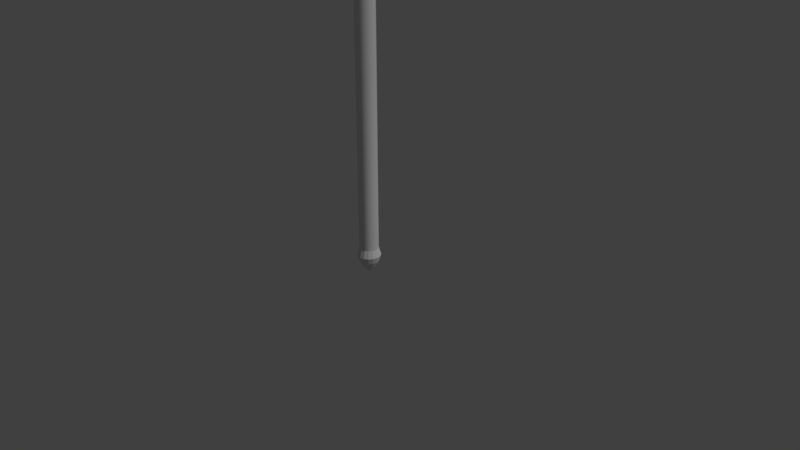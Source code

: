 # Source: spear1.blend  (saved by Blender 2.78.0; exported with 4.5.12 LTS)
import bpy
from mathutils import Matrix  # noqa: F401  (used for matrix-valued properties, if any)

bpy.ops.wm.read_factory_settings(use_empty=True)
scene = bpy.context.scene
scene.name = 'Scene'

# ---- collections
col_collection_1 = bpy.data.collections.new('Collection 1'); scene.collection.children.link(col_collection_1)

# ---- materials (node trees are filled in below, after node groups)
mat_grip = bpy.data.materials.new('grip')
mat_grip.alpha_threshold = 0.0
mat_grip.use_transparent_shadow = False
mat_grip.roughness = 0.5
mat_gem = bpy.data.materials.new('gem')
mat_gem.alpha_threshold = 0.0
mat_gem.use_transparent_shadow = False
mat_gem.roughness = 0.5
mat_tip = bpy.data.materials.new('tip')
mat_tip.alpha_threshold = 0.0
mat_tip.use_transparent_shadow = False
mat_tip.roughness = 0.5

# ---- node groups
ng_auto_smooth = bpy.data.node_groups.new('Auto Smooth', 'GeometryNodeTree')
_s = ng_auto_smooth.interface.new_socket(name='Geometry', in_out='OUTPUT', socket_type='NodeSocketGeometry')
_s = ng_auto_smooth.interface.new_socket(name='Geometry', in_out='INPUT', socket_type='NodeSocketGeometry')
_s = ng_auto_smooth.interface.new_socket(name='Angle', in_out='INPUT', socket_type='NodeSocketFloat')
_s.subtype = 'ANGLE'
_s.min_value = 0.0
_s.max_value = 3.142
ng_auto_smooth.is_modifier = True
_N = ng_auto_smooth.nodes; _L = ng_auto_smooth.links
n0 = _N.new('NodeGroupOutput'); n0.name = 'Group Output'; n0.location = (480, -100)
n1 = _N.new('NodeGroupInput'); n1.name = 'Group Input'; n1.location = (-420, -300)
n2 = _N.new('NodeGroupInput'); n2.name = 'Group Input.001'; n2.location = (-60, -100)
n3 = _N.new('GeometryNodeSetShadeSmooth'); n3.name = 'Set Shade Smooth'; n3.location = (120, -100)
n3.domain = 'EDGE'
n4 = _N.new('GeometryNodeSetShadeSmooth'); n4.name = 'Set Shade Smooth.001'; n4.location = (300, -100)
n5 = _N.new('GeometryNodeInputMeshEdgeAngle'); n5.name = 'Edge Angle'; n5.location = (-420, -220)
n6 = _N.new('GeometryNodeInputEdgeSmooth'); n6.name = 'Is Edge Smooth'; n6.location = (-60, -160)
n7 = _N.new('GeometryNodeInputShadeSmooth'); n7.name = 'Is Face Smooth'; n7.location = (-240, -340)
n8 = _N.new('FunctionNodeBooleanMath'); n8.name = 'Boolean Math'; n8.location = (-60, -220)
n9 = _N.new('FunctionNodeCompare'); n9.name = 'Compare'; n9.location = (-240, -180)
n9.operation = 'LESS_EQUAL'
_L.new(n5.outputs[0], n9.inputs[0])
_L.new(n4.outputs[0], n0.inputs[0])
_L.new(n1.outputs[1], n9.inputs[1])
_L.new(n9.outputs[0], n8.inputs[0])
_L.new(n7.outputs[0], n8.inputs[1])
_L.new(n2.outputs[0], n3.inputs[0])
_L.new(n6.outputs[0], n3.inputs[1])
_L.new(n3.outputs[0], n4.inputs[0])
_L.new(n8.outputs[0], n3.inputs[2])
n0.is_active_output = True

# ---- material node trees

# ---- world
world_world = bpy.data.worlds.new('World'); scene.world = world_world
world_world.color = (0.05088, 0.05088, 0.05088)
world_world.use_sun_shadow = False
world_world.sun_shadow_jitter_overblur = 0.0
world_world.cycles.sampling_method = 'MANUAL'

# ---- cameras
cam_camera = bpy.data.cameras.new('Camera')
cam_camera.clip_end = 100.0
cam_camera.lens = 35.0
cam_camera.sensor_width = 32.0
cam_camera.sensor_height = 18.0
cam_camera.ortho_scale = 7.314
cam_camera.dof.focus_distance = 0.0
cam_camera.dof.aperture_fstop = 128.0

# ---- lights
light_lamp = bpy.data.lights.new('Lamp', 'SUN')
light_lamp.transmission_factor = 0.0
light_lamp.cutoff_distance = 30.0
light_lamp.angle = 0.1993
light_lamp.energy = 1.0
light_lamp.shadow_buffer_clip_start = 1.001
light_lamp.shadow_soft_size = 0.1
light_lamp.shadow_cascade_max_distance = 1000.0

# ---- meshes
me_cylinder = bpy.data.meshes.new('Cylinder')
me_cylinder.from_pydata([(2.851e-10, 0.1562, -4.0), (-0.0221, -0.08839, 4.125), (0.04784, 0.1155, 4.075), (0.08839, 0.08839, 4.075), (0.01196, -0.1155, 4.125), (0.1444, -0.05979, -4.0), (0.1155, -0.04784, 4.075), (0.1105, -0.1105, -4.0), (0.08839, -0.08839, 4.075), (0.03125, -5.464e-09, 4.125), (1.887e-08, -0.125, 4.075), (-0.04784, -0.1155, 4.075), (0.02887, 0.04784, 4.125), (-0.1155, -0.04784, 4.075), (-0.125, 1.491e-09, 4.075), (8.033e-09, 0.125, 4.125), (-0.1105, 0.1105, -4.0), (-0.08839, 0.08839, 4.075), (-0.04784, 0.1155, 4.075), (-0.05979, 0.1444, -4.0), (-0.1444, 0.05979, -4.0), (-0.1562, -7.59e-09, -4.0), (-0.1444, -0.05979, -4.0), (-0.1105, -0.1105, -4.0), (-0.05979, -0.1444, -4.0), (-9.648e-09, -0.1562, -4.0), (0.05979, -0.1444, -4.0), (0.1563, 1.103e-09, -4.0), (0.1444, 0.05979, -4.0), (0.1105, 0.1105, -4.0), (0.05979, 0.1444, -4.0), (-1.337e-08, -7.603e-10, -4.25), (-0.03114, 0.07519, -4.167), (-0.04983, 0.1203, -4.083), (0.05754, 0.05754, -4.167), (0.09207, 0.09207, -4.083), (0.07519, 0.03114, -4.167), (0.1203, 0.04983, -4.083), (0.08138, -6.629e-10, -4.167), (0.1302, 2.104e-10, -4.083), (0.05754, -0.05754, -4.167), (0.09207, -0.09207, -4.083), (0.03114, -0.07519, -4.167), (0.04983, -0.1203, -4.083), (0.07519, -0.03114, -4.167), (0.1203, -0.04983, -4.083), (-4.351e-09, 0.1302, -4.083), (-9.86e-09, 0.08138, -4.167), (-0.05754, 0.05754, -4.167), (-0.09207, 0.09207, -4.083), (-1.503e-08, -0.08138, -4.167), (-1.263e-08, -0.1302, -4.083), (-0.03114, -0.07519, -4.167), (-0.04983, -0.1203, -4.083), (-0.05754, -0.05754, -4.167), (-0.09207, -0.09207, -4.083), (-0.07519, -0.03114, -4.167), (-0.1203, -0.04983, -4.083), (-0.08138, -5.191e-09, -4.167), (-0.1302, -7.034e-09, -4.083), (-0.07519, 0.03114, -4.167), (-0.1203, 0.04983, -4.083), (0.03114, 0.07519, -4.167), (0.04983, 0.1203, -4.083), (0.0, 0.125, 4.075), (-0.01196, 0.1155, 4.125), (-0.0221, 0.08839, 4.125), (0.1155, 0.04784, 4.075), (0.125, -5.464e-09, 4.075), (-0.03125, 1.491e-09, 4.125), (-0.02887, -0.04784, 4.125), (0.04784, -0.1155, 4.075), (-0.01196, -0.1155, 4.125), (1.275e-08, -0.125, 4.125), (-0.08839, -0.08839, 4.075), (0.0221, -0.08839, 4.125), (0.02887, -0.04784, 4.125), (-0.1155, 0.04784, 4.075), (0.0221, 0.08839, 4.125), (0.01196, 0.1155, 4.125), (-0.02887, 0.04784, 4.125), (-0.03315, -0.1326, 4.875), (0.01794, -0.1732, 4.875), (0.0, 0.0, 5.875), (0.04688, -9.011e-09, 4.875), (0.04331, 0.07175, 4.875), (6.577e-09, 0.1875, 4.875), (-0.01794, 0.1732, 4.875), (-0.03315, 0.1326, 4.875), (-0.04687, 1.421e-09, 4.875), (-0.04331, -0.07175, 4.875), (-0.01794, -0.1732, 4.875), (1.366e-08, -0.1875, 4.875), (0.03315, -0.1326, 4.875), (0.04331, -0.07175, 4.875), (0.03315, 0.1326, 4.875), (0.01794, 0.1732, 4.875), (-0.04331, 0.07175, 4.875), (0.1155, -0.04784, -3.899), (0.08839, -0.08839, -3.899), (-0.08839, 0.08839, -3.899), (-0.04784, 0.1155, -3.899), (-0.125, -5.377e-09, -3.899), (-0.1155, -0.04784, -3.899), (-0.04784, -0.1155, -3.899), (-7.611e-09, -0.125, -3.899), (0.08839, 0.08839, -3.899), (0.04784, 0.1155, -3.899), (0.1155, 0.04784, -3.899), (0.125, 1.404e-09, -3.899), (0.04784, -0.1155, -3.899), (-0.08839, -0.08839, -3.899), (-0.1155, 0.04784, -3.899), (0.0, 0.125, -3.899)], [], [(113, 64, 2, 107), (107, 2, 3, 106), (106, 3, 67, 108), (108, 67, 68, 109), (109, 68, 6, 98), (98, 6, 8, 99), (99, 8, 71, 110), (110, 71, 10, 105), (105, 10, 11, 104), (104, 11, 74, 111), (111, 74, 13, 103), (103, 13, 14, 102), (102, 14, 77, 112), (112, 77, 17, 100), (100, 17, 18, 101), (101, 18, 64, 113), (63, 46, 0, 30), (46, 33, 19, 0), (49, 61, 20, 16), (59, 57, 22, 21), (55, 53, 24, 23), (51, 43, 26, 25), (41, 45, 5, 7), (39, 37, 28, 27), (35, 63, 30, 29), (34, 35, 37, 36), (62, 31, 47), (29, 28, 37, 35), (35, 34, 62, 63), (34, 31, 62), (38, 39, 45, 44), (36, 31, 34), (27, 5, 45, 39), (39, 38, 36, 37), (38, 31, 36), (40, 41, 43, 42), (44, 31, 38), (7, 26, 43, 41), (41, 40, 44, 45), (40, 31, 44), (50, 51, 53, 52), (42, 31, 40), (25, 24, 53, 51), (51, 50, 42, 43), (50, 31, 42), (54, 55, 57, 56), (52, 31, 50), (23, 22, 57, 55), (55, 54, 52, 53), (54, 31, 52), (58, 59, 61, 60), (56, 31, 54), (21, 20, 61, 59), (59, 58, 56, 57), (58, 31, 56), (48, 49, 33, 32), (60, 31, 58), (16, 19, 33, 49), (49, 48, 60, 61), (48, 31, 60), (32, 31, 48), (46, 47, 32, 33), (47, 31, 32), (47, 46, 63, 62), (74, 11, 72, 1), (79, 15, 86, 96), (64, 18, 65, 15), (65, 66, 88, 87), (67, 3, 78, 12), (78, 79, 96, 95), (11, 10, 73, 72), (1, 72, 91, 81), (18, 17, 66, 65), (15, 65, 87, 86), (6, 68, 9, 76), (73, 4, 82, 92), (13, 74, 1, 70), (72, 73, 92, 91), (3, 2, 79, 78), (12, 78, 95, 85), (77, 14, 69, 80), (66, 80, 97, 88), (17, 77, 80, 66), (69, 70, 90, 89), (71, 8, 75, 4), (80, 69, 89, 97), (2, 64, 15, 79), (4, 75, 93, 82), (8, 6, 76, 75), (76, 9, 84, 94), (14, 13, 70, 69), (75, 76, 94, 93), (9, 12, 85, 84), (10, 71, 4, 73), (68, 67, 12, 9), (70, 1, 81, 90), (87, 83, 86), (88, 83, 87), (97, 83, 88), (89, 83, 97), (90, 83, 89), (81, 83, 90), (91, 83, 81), (92, 83, 91), (82, 83, 92), (93, 83, 82), (94, 83, 93), (84, 83, 94), (85, 83, 84), (95, 83, 85), (96, 83, 95), (86, 83, 96), (19, 101, 113, 0), (16, 100, 101, 19), (20, 112, 100, 16), (21, 102, 112, 20), (22, 103, 102, 21), (23, 111, 103, 22), (24, 104, 111, 23), (25, 105, 104, 24), (26, 110, 105, 25), (7, 99, 110, 26), (5, 98, 99, 7), (27, 109, 98, 5), (28, 108, 109, 27), (29, 106, 108, 28), (30, 107, 106, 29), (0, 113, 107, 30)])
me_cylinder.polygons.foreach_set('use_smooth', [1, 1, 1, 1, 1, 1, 1, 1, 1, 1, 1, 1, 1, 1, 1, 1, 0, 0, 0, 0, 0, 0, 0, 0, 0, 0, 0, 0, 0, 0, 0, 0, 0, 0, 0, 0, 0, 0, 0, 0, 0, 0, 0, 0, 0, 0, 0, 0, 0, 0, 0, 0, 0, 0, 0, 0, 0, 0, 0, 0, 0, 0, 0, 0, 1, 1, 1, 1, 1, 1, 1, 1, 1, 1, 1, 1, 1, 1, 1, 1, 1, 1, 1, 1, 1, 1, 1, 1, 1, 1, 1, 1, 1, 1, 1, 1, 1, 1, 1, 1, 1, 1, 1, 1, 1, 1, 1, 1, 1, 1, 1, 1, 0, 0, 0, 0, 0, 0, 0, 0, 0, 0, 0, 0, 0, 0, 0, 0])
me_cylinder.polygons.foreach_set('material_index', [0, 0, 0, 0, 0, 0, 0, 0, 0, 0, 0, 0, 0, 0, 0, 0, 1, 1, 1, 1, 1, 1, 1, 1, 1, 1, 1, 1, 1, 1, 1, 1, 1, 1, 1, 1, 1, 1, 1, 1, 1, 1, 1, 1, 1, 1, 1, 1, 1, 1, 1, 1, 1, 1, 1, 1, 1, 1, 1, 1, 1, 1, 1, 1, 0, 2, 0, 2, 0, 2, 0, 2, 0, 2, 0, 2, 0, 2, 0, 2, 0, 2, 0, 2, 0, 2, 0, 2, 0, 2, 0, 2, 2, 0, 0, 2, 2, 2, 2, 2, 2, 2, 2, 2, 2, 2, 2, 2, 2, 2, 2, 2, 1, 1, 1, 1, 1, 1, 1, 1, 1, 1, 1, 1, 1, 1, 1, 1])
_k = set([(1, 70), (1, 72), (4, 73), (4, 75), (9, 12), (9, 76), (12, 78), (15, 65), (15, 79), (65, 66), (66, 80), (69, 70), (69, 80), (72, 73), (75, 76), (78, 79), (98, 99), (98, 109), (99, 110), (100, 101), (100, 112), (101, 113), (102, 103), (102, 112), (103, 111), (104, 105), (104, 111), (105, 110), (106, 107), (106, 108), (107, 113), (108, 109)])
me_cylinder.attributes.new('sharp_edge', 'BOOLEAN', 'EDGE').data.foreach_set('value', [ (min(e.vertices), max(e.vertices)) in _k for e in me_cylinder.edges])
_uv = me_cylinder.uv_layers.new(name='UVMap')
_uv.uv.foreach_set('vector', [0.4053, 5.426e-05, 0.4053, 0.9934, 0.3511, 0.9934, 0.3511, 0.0, 0.3511, 0.0, 0.3511, 0.9934, 0.2942, 0.9934, 0.2942, 1.245e-05, 0.2942, 1.245e-05, 0.2942, 0.9934, 0.2432, 0.9935, 0.2432, 8.973e-05, 0.2432, 2.971e-08, 0.2432, 0.9938, 0.2029, 0.9938, 0.2029, 2.971e-08, 0.2029, 2.971e-08, 0.2029, 0.9938, 0.1501, 0.9938, 0.1501, 0.0, 0.1501, 0.0, 0.1501, 0.9938, 0.09307, 0.9938, 0.09307, 0.0, 0.09307, 0.0, 0.09307, 0.9938, 0.04035, 0.9938, 0.04035, 0.0, 0.6537, 0.0001671, 0.6537, 0.9935, 0.6105, 0.9934, 0.6105, 5.432e-05, 0.6105, 5.432e-05, 0.6105, 0.9934, 0.5564, 0.9934, 0.5564, 0.0, 0.5564, 0.0, 0.5564, 0.9934, 0.4994, 0.9934, 0.4994, 1.251e-05, 0.4994, 1.251e-05, 0.4994, 0.9934, 0.4484, 0.9935, 0.4484, 8.979e-05, 0.8565, 0.0, 0.8565, 0.9938, 0.8162, 0.9938, 0.8162, 0.0, 0.8162, 0.0, 0.8162, 0.9938, 0.7635, 0.9938, 0.7635, 0.0, 0.7635, 0.0, 0.7635, 0.9938, 0.7064, 0.9938, 0.7064, 0.0, 0.7064, 0.0, 0.7064, 0.9938, 0.6537, 0.9938, 0.6537, 0.0, 0.4484, 0.000167, 0.4484, 0.9935, 0.4053, 0.9934, 0.4053, 5.426e-05, 0.0, 0.0, 1.0, 0.0, 1.0, 1.0, 0.0, 1.0, 0.0, 0.0, 1.0, 0.0, 1.0, 1.0, 0.0, 1.0, 0.0, 0.0, 1.0, 0.0, 1.0, 1.0, 0.0, 1.0, 0.0, 0.0, 1.0, 0.0, 1.0, 1.0, 0.0, 1.0, 0.0, 0.0, 1.0, 0.0, 1.0, 1.0, 0.0, 1.0, 0.0, 0.0, 1.0, 0.0, 1.0, 1.0, 0.0, 1.0, 0.0, 0.0, 1.0, 0.0, 1.0, 1.0, 0.0, 1.0, 0.0, 0.0, 1.0, 0.0, 1.0, 1.0, 0.0, 1.0, 0.0, 0.0, 1.0, 0.0, 1.0, 1.0, 0.0, 1.0, 0.0, 0.0, 1.0, 0.0, 1.0, 1.0, 0.0, 1.0, 0.0, 0.0, 1.0, 0.0, 1.0, 1.0, 0.0, 0.0, 1.0, 0.0, 1.0, 1.0, 0.0, 1.0, 0.0, 0.0, 1.0, 0.0, 1.0, 1.0, 0.0, 1.0, 0.0, 0.0, 1.0, 0.0, 1.0, 1.0, 0.0, 0.0, 1.0, 0.0, 1.0, 1.0, 0.0, 1.0, 0.0, 0.0, 1.0, 0.0, 1.0, 1.0, 0.0, 0.0, 1.0, 0.0, 1.0, 1.0, 0.0, 1.0, 0.0, 0.0, 1.0, 0.0, 1.0, 1.0, 0.0, 1.0, 0.0, 0.0, 1.0, 0.0, 1.0, 1.0, 0.0, 0.0, 1.0, 0.0, 1.0, 1.0, 0.0, 1.0, 0.0, 0.0, 1.0, 0.0, 1.0, 1.0, 0.0, 0.0, 1.0, 0.0, 1.0, 1.0, 0.0, 1.0, 0.0, 0.0, 1.0, 0.0, 1.0, 1.0, 0.0, 1.0, 0.0, 0.0, 1.0, 0.0, 1.0, 1.0, 0.0, 0.0, 1.0, 0.0, 1.0, 1.0, 0.0, 1.0, 0.0, 0.0, 1.0, 0.0, 1.0, 1.0, 0.0, 0.0, 1.0, 0.0, 1.0, 1.0, 0.0, 1.0, 0.0, 0.0, 1.0, 0.0, 1.0, 1.0, 0.0, 1.0, 0.0, 0.0, 1.0, 0.0, 1.0, 1.0, 0.0, 0.0, 1.0, 0.0, 1.0, 1.0, 0.0, 1.0, 0.0, 0.0, 1.0, 0.0, 1.0, 1.0, 0.0, 0.0, 1.0, 0.0, 1.0, 1.0, 0.0, 1.0, 0.0, 0.0, 1.0, 0.0, 1.0, 1.0, 0.0, 1.0, 0.0, 0.0, 1.0, 0.0, 1.0, 1.0, 0.0, 0.0, 1.0, 0.0, 1.0, 1.0, 0.0, 1.0, 0.0, 0.0, 1.0, 0.0, 1.0, 1.0, 0.0, 0.0, 1.0, 0.0, 1.0, 1.0, 0.0, 1.0, 0.0, 0.0, 1.0, 0.0, 1.0, 1.0, 0.0, 1.0, 0.0, 0.0, 1.0, 0.0, 1.0, 1.0, 0.0, 0.0, 1.0, 0.0, 1.0, 1.0, 0.0, 1.0, 0.0, 0.0, 1.0, 0.0, 1.0, 1.0, 0.0, 0.0, 1.0, 0.0, 1.0, 1.0, 0.0, 1.0, 0.0, 0.0, 1.0, 0.0, 1.0, 1.0, 0.0, 1.0, 0.0, 0.0, 1.0, 0.0, 1.0, 1.0, 0.0, 0.0, 1.0, 0.0, 1.0, 1.0, 0.0, 0.0, 1.0, 0.0, 1.0, 1.0, 0.0, 1.0, 0.0, 0.0, 1.0, 0.0, 1.0, 1.0, 0.0, 0.0, 1.0, 0.0, 1.0, 1.0, 0.0, 1.0, 0.9633, 0.02541, 0.9227, 0.02878, 0.8565, 0.02878, 0.8667, 0.02541, 0.9873, 0.01127, 1.0, 0.01184, 1.0, 0.4408, 0.981, 0.44, 0.8969, 0.04694, 0.8565, 0.04694, 0.8798, 0.04071, 0.8969, 0.04071, 0.4873, 0.9887, 0.4512, 0.9901, 0.4268, 0.5621, 0.481, 0.56, 0.2432, 0.9935, 0.2942, 0.9934, 0.3616, 0.9997, 0.3313, 0.9998, 0.9512, 0.009891, 0.9873, 0.01127, 0.981, 0.44, 0.9268, 0.4379, 0.5564, 0.9934, 0.6105, 0.9934, 0.6105, 0.9997, 0.5929, 0.9997, 0.2155, 0.9985, 0.1794, 0.9997, 0.01906, 0.5764, 0.07329, 0.5746, 0.9227, 9.285e-10, 0.9633, 0.003377, 0.8667, 0.003377, 0.8565, 0.0, 0.5, 0.9882, 0.4873, 0.9887, 0.481, 0.56, 0.5, 0.5592, 0.8661, 0.04071, 0.8565, 0.03475, 0.9203, 0.03475, 0.9227, 0.04071, 0.6667, 0.0, 0.6794, 0.0003355, 0.5191, 0.4236, 0.5, 0.4231, 0.9905, 0.02035, 0.9633, 0.02541, 0.8667, 0.02541, 0.8735, 0.02035, 0.1794, 0.9997, 0.1667, 1.0, 0.0, 0.5769, 0.01906, 0.5764, 0.2942, 0.9934, 0.3511, 0.9934, 0.3876, 0.9997, 0.3616, 0.9997, 0.8972, 0.007906, 0.9512, 0.009891, 0.9268, 0.4379, 0.8458, 0.4349, 0.9905, 0.008431, 1.0, 0.01439, 0.8759, 0.01439, 0.8735, 0.008431, 0.4512, 0.9901, 0.3972, 0.9921, 0.3458, 0.5651, 0.4268, 0.5621, 0.9633, 0.003377, 0.9905, 0.008431, 0.8735, 0.008431, 0.8667, 0.003377, 0.3334, 0.9944, 0.2696, 0.9966, 0.1544, 0.5719, 0.2501, 0.5685, 0.04035, 0.9938, 0.09307, 0.9938, 0.04998, 1.0, 0.01703, 1.0, 0.3972, 0.9921, 0.3334, 0.9944, 0.2501, 0.5685, 0.3458, 0.5651, 0.3511, 0.9934, 0.4053, 0.9934, 0.4053, 0.9997, 0.3876, 0.9997, 0.6794, 0.0003355, 0.7155, 0.00152, 0.5733, 0.4254, 0.5191, 0.4236, 0.09307, 0.9938, 0.1501, 0.9938, 0.09383, 1.0, 0.04998, 1.0, 0.7696, 0.003376, 0.8334, 0.005618, 0.7501, 0.4315, 0.6544, 0.4281, 1.0, 0.01439, 0.9905, 0.02035, 0.8735, 0.02035, 0.8759, 0.01439, 0.7155, 0.00152, 0.7696, 0.003376, 0.6544, 0.4281, 0.5733, 0.4254, 0.8334, 0.005618, 0.8972, 0.007906, 0.8458, 0.4349, 0.7501, 0.4315, 0.0, 0.9938, 0.04035, 0.9938, 0.01703, 1.0, 8.717e-09, 1.0, 0.8565, 0.03475, 0.8661, 0.02878, 0.9227, 0.02878, 0.9203, 0.03475, 0.2696, 0.9966, 0.2155, 0.9985, 0.07329, 0.5746, 0.1544, 0.5719, 0.481, 0.56, 0.1389, 0.0, 0.5, 0.5592, 0.4268, 0.5621, 0.1389, 0.0, 0.481, 0.56, 0.3458, 0.5651, 0.1389, 0.0, 0.4268, 0.5621, 0.2501, 0.5685, 0.1389, 0.0, 0.3458, 0.5651, 0.1544, 0.5719, 0.1389, 0.0, 0.2501, 0.5685, 0.07329, 0.5746, 0.1389, 0.0, 0.1544, 0.5719, 0.01906, 0.5764, 0.1389, 0.0, 0.07329, 0.5746, 0.0, 0.5769, 0.1389, 0.0, 0.01906, 0.5764, 0.5191, 0.4236, 0.6389, 1.0, 0.5, 0.4231, 0.5733, 0.4254, 0.6389, 1.0, 0.5191, 0.4236, 0.6544, 0.4281, 0.6389, 1.0, 0.5733, 0.4254, 0.7501, 0.4315, 0.6389, 1.0, 0.6544, 0.4281, 0.8458, 0.4349, 0.6389, 1.0, 0.7501, 0.4315, 0.9268, 0.4379, 0.6389, 1.0, 0.8458, 0.4349, 0.981, 0.44, 0.6389, 1.0, 0.9268, 0.4379, 1.0, 0.4408, 0.6389, 1.0, 0.981, 0.44, 0.0, 0.0, 1.0, 0.0, 1.0, 1.0, 0.0, 1.0, 0.0, 0.0, 1.0, 0.0, 1.0, 1.0, 0.0, 1.0, 0.0, 0.0, 1.0, 0.0, 1.0, 1.0, 0.0, 1.0, 0.0, 0.0, 1.0, 0.0, 1.0, 1.0, 0.0, 1.0, 0.0, 0.0, 1.0, 0.0, 1.0, 1.0, 0.0, 1.0, 0.0, 0.0, 1.0, 0.0, 1.0, 1.0, 0.0, 1.0, 0.0, 0.0, 1.0, 0.0, 1.0, 1.0, 0.0, 1.0, 0.0, 0.0, 1.0, 0.0, 1.0, 1.0, 0.0, 1.0, 0.0, 0.0, 1.0, 0.0, 1.0, 1.0, 0.0, 1.0, 0.0, 0.0, 1.0, 0.0, 1.0, 1.0, 0.0, 1.0, 0.0, 0.0, 1.0, 0.0, 1.0, 1.0, 0.0, 1.0, 0.0, 0.0, 1.0, 0.0, 1.0, 1.0, 0.0, 1.0, 0.0, 0.0, 1.0, 0.0, 1.0, 1.0, 0.0, 1.0, 0.0, 0.0, 1.0, 0.0, 1.0, 1.0, 0.0, 1.0, 0.0, 0.0, 1.0, 0.0, 1.0, 1.0, 0.0, 1.0, 0.0, 0.0, 1.0, 0.0, 1.0, 1.0, 0.0, 1.0])
me_cylinder.materials.append(mat_grip)
me_cylinder.materials.append(mat_gem)
me_cylinder.materials.append(mat_tip)
me_cylinder.use_remesh_preserve_volume = False
me_cylinder.use_remesh_preserve_attributes = False
me_cylinder.use_mirror_vertex_groups = False
me_cylinder.update()

# ---- objects
ob_cylinder = bpy.data.objects.new('Cylinder', me_cylinder)
ob_lamp = bpy.data.objects.new('Lamp', light_lamp)
ob_camera = bpy.data.objects.new('Camera', cam_camera)

# ---- transforms, parenting, visibility, modifiers, constraints
ob_cylinder.location = (0.0, 0.0, 4.0)
ob_cylinder.lineart.crease_threshold = 0.0
_m = ob_cylinder.modifiers.new('Auto Smooth', 'NODES')
_m.node_group = ng_auto_smooth
_gi = [s.identifier for s in ng_auto_smooth.interface.items_tree if s.item_type == 'SOCKET' and s.in_out == 'INPUT']
_m[_gi[1]] = 0.5236  # Angle
ob_lamp.location = (4.076, 1.005, 5.904)
ob_lamp.rotation_euler = (0.6503, 0.05522, 1.866)
ob_lamp.lock_rotations_4d = False
ob_lamp.empty_display_type = 'ARROWS'
ob_lamp.color = (0.0, 0.0, 0.0, 0.0)
ob_lamp.lineart.crease_threshold = 0.0
ob_camera.location = (7.481, -6.508, 5.344)
ob_camera.rotation_euler = (1.109, 0.0, 0.8149)
ob_camera.lock_rotations_4d = False
ob_camera.empty_display_type = 'ARROWS'
ob_camera.color = (0.0, 0.0, 0.0, 0.0)
ob_camera.display_type = 'WIRE'
ob_camera.lineart.crease_threshold = 0.0

# ---- collection membership
col_collection_1.objects.link(ob_cylinder)
col_collection_1.objects.link(ob_lamp)
col_collection_1.objects.link(ob_camera)

# ---- scene / render settings (as saved in the file)
scene.camera = ob_camera
scene.frame_start = 1; scene.frame_end = 250; scene.frame_set(1)
scene.render.engine = 'BLENDER_EEVEE_NEXT'
scene.render.resolution_percentage = 50
scene.render.dither_intensity = 0.0
scene.cycles.use_denoising = False
scene.cycles.samples = 128
scene.cycles.sampling_pattern = 'TABULATED_SOBOL'
scene.cycles.light_sampling_threshold = 0.0
scene.cycles.use_adaptive_sampling = False
scene.cycles.use_light_tree = False
scene.cycles.blur_glossy = 0.0
scene.cycles.sample_clamp_indirect = 0.0
scene.view_settings.view_transform = 'Standard'
bpy.context.view_layer.update()
